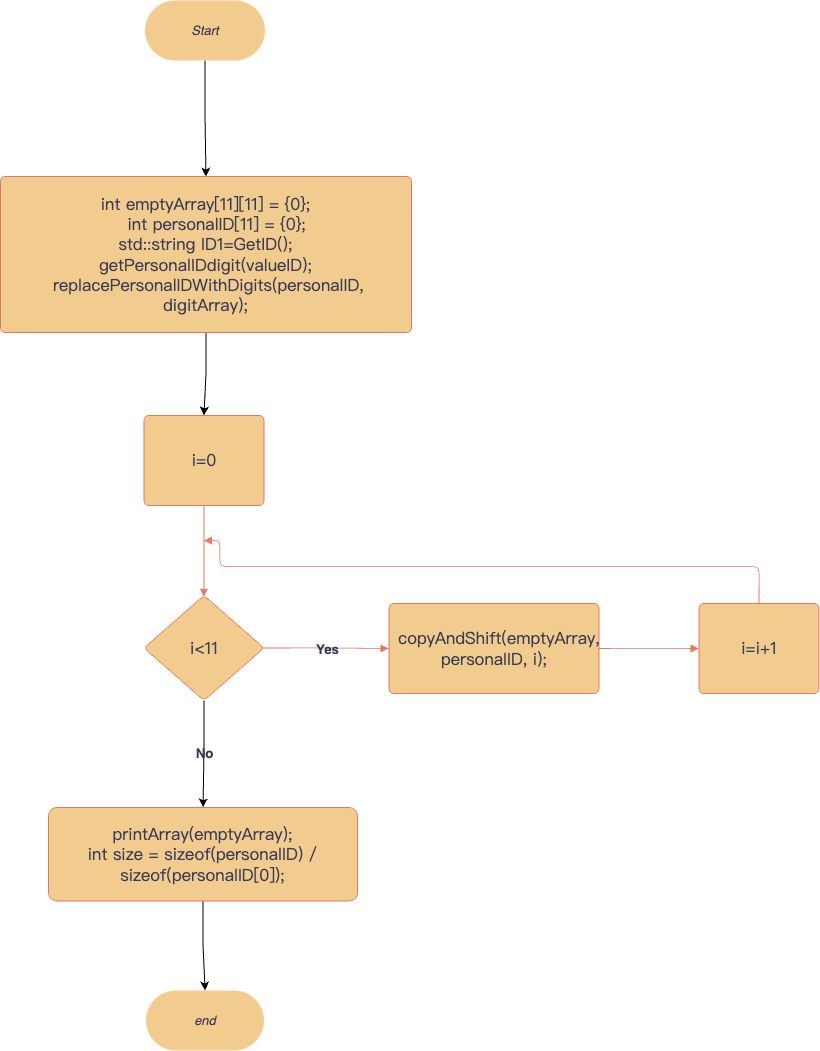

The diagram above was exported from draw.io. Its source (the exported page's mxGraphModel, read from the mxfile embedded in the PNG):
<mxGraphModel dx="2947" dy="-2085" grid="1" gridSize="10" guides="1" tooltips="1" connect="1" arrows="1" fold="1" page="1" pageScale="1" pageWidth="827" pageHeight="1169" math="0" shadow="0">
  <root>
    <mxCell id="0" />
    <mxCell id="1" parent="0" />
    <mxCell id="KunJPB2EYGN5hJYZUHWY-1" value="i=0" style="html=1;overflow=block;blockSpacing=1;whiteSpace=wrap;fontSize=16.7;fontFamily=Liberation Serif;fontColor=#393C56;spacing=9;strokeColor=#E07A5F;strokeOpacity=100;rounded=1;absoluteArcSize=1;arcSize=9;strokeWidth=0.8;lucidId=merx2m1aB_C8;labelBackgroundColor=none;fillColor=#F2CC8F;" vertex="1" parent="1">
      <mxGeometry x="-196.5" y="4075" width="120" height="90" as="geometry" />
    </mxCell>
    <mxCell id="KunJPB2EYGN5hJYZUHWY-2" value="" style="html=1;jettySize=18;whiteSpace=wrap;fontSize=13;strokeColor=#E07A5F;strokeOpacity=100;strokeWidth=0.8;rounded=1;arcSize=12;edgeStyle=orthogonalEdgeStyle;startArrow=none;endArrow=block;endFill=1;exitX=0.5;exitY=1.004;exitPerimeter=0;entryX=0.5;entryY=0.013;entryPerimeter=0;lucidId=vfrxUDfpobtE;labelBackgroundColor=none;fontColor=default;" edge="1" parent="1" source="KunJPB2EYGN5hJYZUHWY-1" target="KunJPB2EYGN5hJYZUHWY-4">
      <mxGeometry width="100" height="100" relative="1" as="geometry">
        <Array as="points" />
      </mxGeometry>
    </mxCell>
    <mxCell id="KunJPB2EYGN5hJYZUHWY-3" value="" style="edgeStyle=orthogonalEdgeStyle;rounded=0;orthogonalLoop=1;jettySize=auto;html=1;" edge="1" parent="1" source="KunJPB2EYGN5hJYZUHWY-4" target="KunJPB2EYGN5hJYZUHWY-15">
      <mxGeometry relative="1" as="geometry" />
    </mxCell>
    <mxCell id="KunJPB2EYGN5hJYZUHWY-4" value="i&amp;lt;11" style="html=1;overflow=block;blockSpacing=1;whiteSpace=wrap;rhombus;fontSize=16.7;fontFamily=Liberation Serif;fontColor=#393C56;spacing=3.8;strokeColor=#E07A5F;strokeOpacity=100;rounded=1;absoluteArcSize=1;arcSize=9;strokeWidth=0.8;lucidId=xfrxH3A6Ui3S;labelBackgroundColor=none;fillColor=#F2CC8F;" vertex="1" parent="1">
      <mxGeometry x="-196.5" y="4255" width="120" height="105" as="geometry" />
    </mxCell>
    <mxCell id="KunJPB2EYGN5hJYZUHWY-5" value="copyAndShift(emptyArray, personalID, i);" style="html=1;overflow=block;blockSpacing=1;whiteSpace=wrap;fontSize=16.7;fontFamily=Liberation Serif;fontColor=#393C56;spacing=9;strokeColor=#E07A5F;strokeOpacity=100;rounded=1;absoluteArcSize=1;arcSize=9;strokeWidth=0.8;lucidId=8hrxv7ssCuib;labelBackgroundColor=none;fillColor=#F2CC8F;" vertex="1" parent="1">
      <mxGeometry x="48.5" y="4263" width="210" height="90" as="geometry" />
    </mxCell>
    <mxCell id="KunJPB2EYGN5hJYZUHWY-6" value="" style="html=1;jettySize=18;whiteSpace=wrap;fontSize=13.3;fontFamily=Liberation Serif;fontColor=default;fontStyle=1;strokeColor=#E07A5F;strokeOpacity=100;strokeWidth=0.8;rounded=1;arcSize=12;edgeStyle=orthogonalEdgeStyle;startArrow=none;endArrow=block;endFill=1;exitX=0.986;exitY=0.5;exitPerimeter=0;entryX=-0.002;entryY=0.5;entryPerimeter=0;lucidId=eirx8zToCF7s;labelBackgroundColor=none;" edge="1" parent="1" source="KunJPB2EYGN5hJYZUHWY-4" target="KunJPB2EYGN5hJYZUHWY-5">
      <mxGeometry width="100" height="100" relative="1" as="geometry">
        <Array as="points" />
      </mxGeometry>
    </mxCell>
    <mxCell id="KunJPB2EYGN5hJYZUHWY-7" value="Yes" style="text;html=1;resizable=0;labelBackgroundColor=none;align=center;verticalAlign=middle;fontStyle=1;fontColor=#393C56;fontSize=13.3;rounded=1;" vertex="1" parent="KunJPB2EYGN5hJYZUHWY-6">
      <mxGeometry relative="1" as="geometry" />
    </mxCell>
    <mxCell id="KunJPB2EYGN5hJYZUHWY-8" value="" style="html=1;jettySize=18;whiteSpace=wrap;fontSize=13;strokeColor=#E07A5F;strokeOpacity=100;strokeWidth=0.8;rounded=1;arcSize=12;edgeStyle=orthogonalEdgeStyle;startArrow=none;endArrow=block;endFill=1;exitX=1.002;exitY=0.5;exitPerimeter=0;entryX=-0.003;entryY=0.5;entryPerimeter=0;lucidId=oirxdTJoiN1L;labelBackgroundColor=none;fontColor=default;" edge="1" parent="1" source="KunJPB2EYGN5hJYZUHWY-5">
      <mxGeometry width="100" height="100" relative="1" as="geometry">
        <Array as="points" />
        <mxPoint x="358.1399999999999" y="4308" as="targetPoint" />
      </mxGeometry>
    </mxCell>
    <mxCell id="KunJPB2EYGN5hJYZUHWY-9" value="i=i+1" style="html=1;overflow=block;blockSpacing=1;whiteSpace=wrap;fontSize=16.7;fontFamily=Liberation Serif;fontColor=#393C56;spacing=9;strokeColor=#E07A5F;strokeOpacity=100;rounded=1;absoluteArcSize=1;arcSize=9;strokeWidth=0.8;lucidId=rirxN04gJebK;labelBackgroundColor=none;fillColor=#F2CC8F;" vertex="1" parent="1">
      <mxGeometry x="358.5" y="4263" width="120" height="90" as="geometry" />
    </mxCell>
    <mxCell id="KunJPB2EYGN5hJYZUHWY-10" value="" style="html=1;jettySize=18;whiteSpace=wrap;fontSize=13;strokeColor=#E07A5F;strokeOpacity=100;strokeWidth=0.8;rounded=1;arcSize=12;edgeStyle=orthogonalEdgeStyle;startArrow=none;endArrow=block;endFill=1;exitX=0.5;exitY=-0.004;exitPerimeter=0;lucidId=JirxrOJI~4Zs;labelBackgroundColor=none;fontColor=default;" edge="1" parent="1">
      <mxGeometry width="100" height="100" relative="1" as="geometry">
        <Array as="points">
          <mxPoint x="418.5" y="4226" />
          <mxPoint x="-120.5" y="4226" />
          <mxPoint x="-120.5" y="4200" />
        </Array>
        <mxPoint x="-136.5" y="4200" as="targetPoint" />
        <mxPoint x="418.5" y="4262.64" as="sourcePoint" />
      </mxGeometry>
    </mxCell>
    <mxCell id="KunJPB2EYGN5hJYZUHWY-11" value="No" style="text;html=1;resizable=0;labelBackgroundColor=none;align=center;verticalAlign=middle;fontStyle=1;fontColor=#393C56;fontSize=13.3;rounded=1;" vertex="1" parent="1">
      <mxGeometry x="-137.5" y="4412.001666666667" as="geometry" />
    </mxCell>
    <mxCell id="KunJPB2EYGN5hJYZUHWY-12" value="" style="edgeStyle=orthogonalEdgeStyle;rounded=0;orthogonalLoop=1;jettySize=auto;html=1;" edge="1" parent="1" source="KunJPB2EYGN5hJYZUHWY-13" target="KunJPB2EYGN5hJYZUHWY-1">
      <mxGeometry relative="1" as="geometry" />
    </mxCell>
    <mxCell id="KunJPB2EYGN5hJYZUHWY-13" value="int emptyArray[&lt;span style=&quot;&quot; class=&quot;s2&quot;&gt;11&lt;/span&gt;][&lt;span style=&quot;&quot; class=&quot;s2&quot;&gt;11&lt;/span&gt;] = {&lt;span style=&quot;&quot; class=&quot;s2&quot;&gt;0&lt;/span&gt;};&lt;br&gt;&lt;span class=&quot;Apple-converted-space&quot;&gt;&amp;nbsp; &amp;nbsp; &lt;/span&gt;&lt;span style=&quot;&quot; class=&quot;s1&quot;&gt;int&lt;/span&gt; personalID[&lt;span style=&quot;&quot; class=&quot;s2&quot;&gt;11&lt;/span&gt;] = {&lt;span style=&quot;&quot; class=&quot;s2&quot;&gt;0&lt;/span&gt;};&lt;br&gt;std::&lt;span style=&quot;&quot; class=&quot;s1&quot;&gt;string&lt;/span&gt; ID1=&lt;span style=&quot;&quot; class=&quot;s2&quot;&gt;GetID&lt;/span&gt;();&lt;br&gt;getPersonalIDdigit(valueID&lt;span style=&quot;&quot; class=&quot;s1&quot;&gt;);&lt;/span&gt;&lt;br&gt;&lt;span style=&quot;&quot; class=&quot;s1&quot;&gt;&amp;nbsp;&lt;/span&gt;replacePersonalIDWithDigits&lt;span style=&quot;&quot; class=&quot;s1&quot;&gt;(personalID, &lt;/span&gt;digitArray&lt;span style=&quot;&quot; class=&quot;s1&quot;&gt;);&lt;/span&gt;" style="html=1;overflow=block;blockSpacing=1;whiteSpace=wrap;fontSize=16.7;fontFamily=Liberation Serif;fontColor=#393C56;spacing=9;strokeColor=#E07A5F;strokeOpacity=100;rounded=1;absoluteArcSize=1;arcSize=9;strokeWidth=0.8;lucidId=merx2m1aB_C8;labelBackgroundColor=none;fillColor=#F2CC8F;" vertex="1" parent="1">
      <mxGeometry x="-340" y="3836" width="411" height="156" as="geometry" />
    </mxCell>
    <mxCell id="KunJPB2EYGN5hJYZUHWY-32" value="" style="edgeStyle=orthogonalEdgeStyle;rounded=0;orthogonalLoop=1;jettySize=auto;html=1;" edge="1" parent="1" source="KunJPB2EYGN5hJYZUHWY-15" target="KunJPB2EYGN5hJYZUHWY-31">
      <mxGeometry relative="1" as="geometry" />
    </mxCell>
    <mxCell id="KunJPB2EYGN5hJYZUHWY-15" value="&lt;br&gt;printArray(emptyArray);&lt;br&gt;int size = &lt;span style=&quot;&quot; class=&quot;s1&quot;&gt;sizeof&lt;/span&gt;(personalID) / &lt;span style=&quot;&quot; class=&quot;s1&quot;&gt;sizeof&lt;/span&gt;(personalID[&lt;span style=&quot;&quot; class=&quot;s2&quot;&gt;0&lt;/span&gt;]);&lt;br&gt;&lt;span class=&quot;Apple-converted-space&quot;&gt;&amp;nbsp; &amp;nbsp; &amp;nbsp;&amp;nbsp;&lt;/span&gt;" style="whiteSpace=wrap;html=1;fontSize=16.7;fontFamily=Liberation Serif;fillColor=#F2CC8F;strokeColor=#E07A5F;fontColor=#393C56;spacing=3.8;rounded=1;arcSize=9;strokeWidth=0.8;labelBackgroundColor=none;" vertex="1" parent="1">
      <mxGeometry x="-292" y="4467" width="309" height="93.5" as="geometry" />
    </mxCell>
    <mxCell id="KunJPB2EYGN5hJYZUHWY-31" value="end" style="html=1;overflow=block;blockSpacing=1;whiteSpace=wrap;rounded=1;arcSize=50;fontSize=13;fontColor=#393C56;fontStyle=2;spacing=3.8;strokeOpacity=0;fillOpacity=100;fillColor=#F2CC8F;strokeWidth=0.8;lucidId=eQ-wJu3.BDUd;labelBackgroundColor=none;strokeColor=#E07A5F;" vertex="1" parent="1">
      <mxGeometry x="-194.5" y="4650" width="118" height="60" as="geometry" />
    </mxCell>
    <mxCell id="KunJPB2EYGN5hJYZUHWY-36" value="" style="edgeStyle=orthogonalEdgeStyle;rounded=0;orthogonalLoop=1;jettySize=auto;html=1;" edge="1" parent="1" source="KunJPB2EYGN5hJYZUHWY-34" target="KunJPB2EYGN5hJYZUHWY-13">
      <mxGeometry relative="1" as="geometry" />
    </mxCell>
    <mxCell id="KunJPB2EYGN5hJYZUHWY-34" value="Start" style="html=1;overflow=block;blockSpacing=1;whiteSpace=wrap;rounded=1;arcSize=50;fontSize=13;fontColor=#393C56;fontStyle=2;spacing=3.8;strokeOpacity=0;fillOpacity=100;fillColor=#F2CC8F;strokeWidth=0.8;lucidId=eQ-wJu3.BDUd;labelBackgroundColor=none;strokeColor=#E07A5F;" vertex="1" parent="1">
      <mxGeometry x="-195.5" y="3660" width="120" height="60" as="geometry" />
    </mxCell>
  </root>
</mxGraphModel>